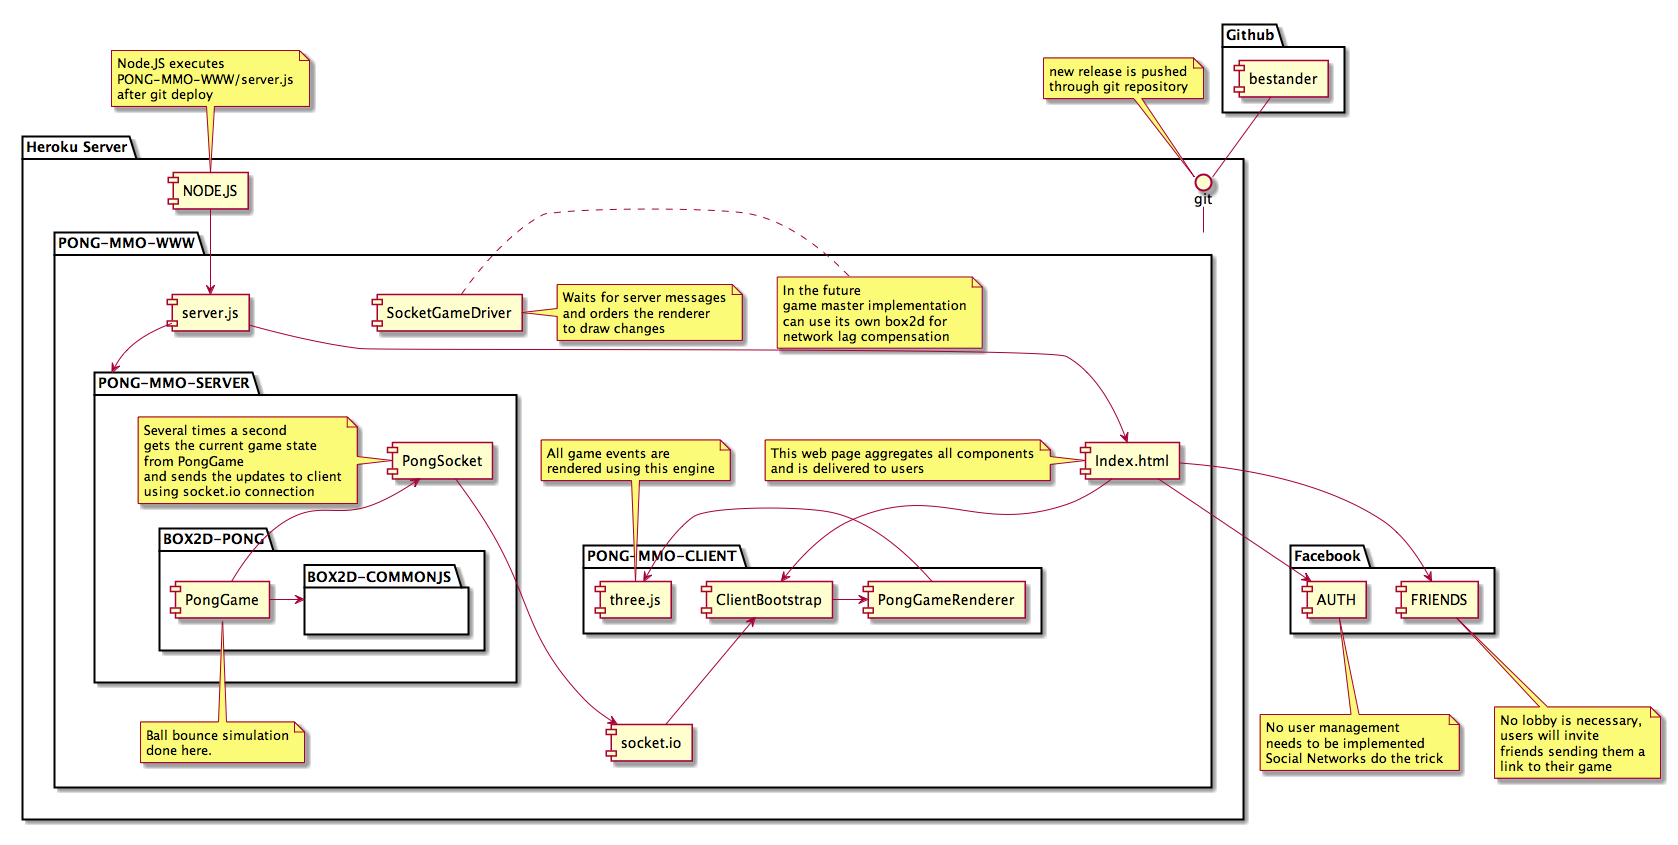

The diagram above was rendered by PlantUML. Its source (embedded in the PNG):
@startuml

package "Facebook" {
  [AUTH]
  [FRIENDS]
}

package "Github" {
  [bestander]
}


package "Heroku Server" {

  [bestander] -- git
  git - [PONG-MMO-WWW]

  package PONG-MMO-WWW {
    [Index.html] --> [AUTH]
    [Index.html] --> [FRIENDS]
    [socket.io]
    [server.js]
    [server.js] --> [PONG-MMO-SERVER]


    package PONG-MMO-SERVER {

      package BOX2D-PONG {

        [PongGame] -> [BOX2D-COMMONJS]

        package BOX2D-COMMONJS {
        }

      }

      [PongSocket] -> [socket.io]
      [PongSocket] <- [PongGame]

      note left of [PongSocket]
        Several times a second
        gets the current game state
        from PongGame
        and sends the updates to client
        using socket.io connection
      end note


    }

    package PONG-MMO-CLIENT {
      [PongGameRenderer] -> [three.js]
      [ClientBootstrap] <-- [socket.io]
      [ClientBootstrap] -> [PongGameRenderer]
    }


    [Index.html] --> [ClientBootstrap]

    note right of [PongGame]
      Ball bounce simulation
      done here.
    end note

    note right of [SocketGameDriver]
      In the future
      game master implementation
      can use its own box2d for
      network lag compensation
    end note

    note right of [SocketGameDriver]
      Waits for server messages
      and orders the renderer
      to draw changes
    end note

    note left of [three.js]
      All game events are
      rendered using this engine
    end note

    note left of [Index.html]
      This web page aggregates all components
      and is delivered to users
    end note


  }

    [NODE.JS] --> [server.js]
    [server.js] --> [Index.html]

}

note left of git
  new release is pushed
  through git repository
end note

note right of [AUTH]
  No user management
  needs to be implemented
  Social Networks do the trick
end note


note right of [FRIENDS]
  No lobby is necessary,
  users will invite
  friends sending them a
  link to their game
end note

note left of [NODE.JS]
  Node.JS executes
  PONG-MMO-WWW/server.js
  after git deploy
end note






@enduml